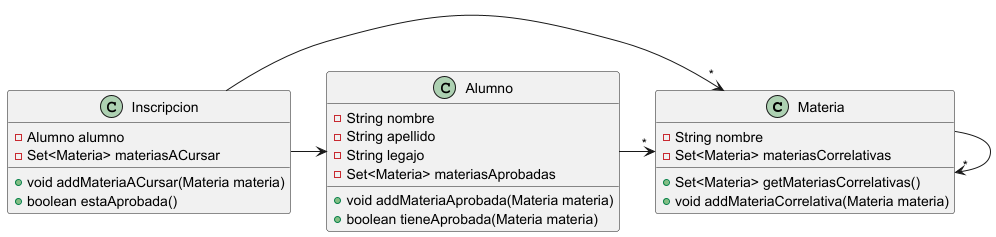

The diagram above was rendered by PlantUML. Its source (embedded in the PNG):
@startuml
'https://plantuml.com/class-diagram

Materia -> "*" Materia
Alumno -> "*" Materia
Inscripcion -> Alumno
Inscripcion -> "*" Materia

class Materia {
- String nombre
- Set<Materia> materiasCorrelativas
    + Set<Materia> getMateriasCorrelativas()
    + void addMateriaCorrelativa(Materia materia)
}

class Inscripcion {
- Alumno alumno
- Set<Materia> materiasACursar
    + void addMateriaACursar(Materia materia)
    + boolean estaAprobada()
}

class Alumno {
- String nombre
- String apellido
- String legajo
- Set<Materia> materiasAprobadas
    + void addMateriaAprobada(Materia materia)
    + boolean tieneAprobada(Materia materia)
}

@enduml